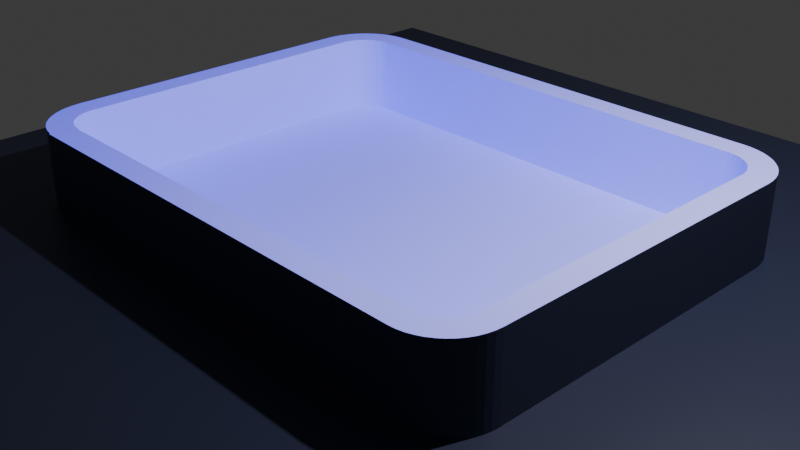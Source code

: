 # Source: 18.blend  (saved by Blender 4.1.23; exported with 4.5.12 LTS)
import bpy
from mathutils import Matrix  # noqa: F401  (used for matrix-valued properties, if any)

bpy.ops.wm.read_factory_settings(use_empty=True)
scene = bpy.context.scene
scene.name = 'Scene'

# ---- collections
col_collection = bpy.data.collections.new('Collection'); scene.collection.children.link(col_collection)

# ---- materials (node trees are filled in below, after node groups)
mat_x = bpy.data.materials.new('材质')
mat_x.use_transparent_shadow = False
mat_001 = bpy.data.materials.new('材质.001')
mat_001.use_transparent_shadow = False

# ---- material node trees
mat_x.use_nodes = True; mat_x.node_tree.nodes.clear()
_N = mat_x.node_tree.nodes; _L = mat_x.node_tree.links
n0 = _N.new('ShaderNodeBsdfPrincipled'); n0.name = '原理化BSDF'; n0.location = (10, 300)
n0.inputs[27].default_value = (0.0, 0.003753, 1.0, 1.0)
n0.inputs[28].default_value = 1.0
n1 = _N.new('ShaderNodeOutputMaterial'); n1.name = '材质输出'; n1.location = (300, 300)
_L.new(n0.outputs[0], n1.inputs[0])
n1.is_active_output = True
mat_001.use_nodes = True; mat_001.node_tree.nodes.clear()
_N = mat_001.node_tree.nodes; _L = mat_001.node_tree.links
n0 = _N.new('ShaderNodeBsdfPrincipled'); n0.name = '原理化BSDF'; n0.location = (10, 300)
n0.inputs[0].default_value = (0.02777, 0.0343, 0.0825, 1.0)
n1 = _N.new('ShaderNodeOutputMaterial'); n1.name = '材质输出'; n1.location = (300, 300)
_L.new(n0.outputs[0], n1.inputs[0])
n1.is_active_output = True

# ---- world
world_world = bpy.data.worlds.new('World'); scene.world = world_world
world_world.use_nodes = True; world_world.node_tree.nodes.clear()
_N = world_world.node_tree.nodes; _L = world_world.node_tree.links
n0 = _N.new('ShaderNodeOutputWorld'); n0.name = 'World Output'; n0.location = (300, 300)
n1 = _N.new('ShaderNodeBackground'); n1.name = 'Background'; n1.location = (10, 300)
n1.inputs[0].default_value = (0.05088, 0.05088, 0.05088, 1.0)
_L.new(n1.outputs[0], n0.inputs[0])
n0.is_active_output = True
world_world.color = (0.05088, 0.05088, 0.05088)
world_world.use_sun_shadow = False
world_world.sun_shadow_jitter_overblur = 0.0

# ---- cameras
cam_camera = bpy.data.cameras.new('Camera')
cam_camera.clip_end = 100.0
cam_camera.ortho_scale = 7.314

# ---- lights
light_light = bpy.data.lights.new('Light', 'POINT')
light_light.transmission_factor = 0.0
light_light.energy = 1000.0
light_light.shadow_soft_size = 0.1
light_light.shadow_maximum_resolution = 0.006
light_light.use_absolute_resolution = True

# ---- meshes
me_001 = bpy.data.meshes.new('平面.001')
me_001.from_pydata([(-1.0, 75.44, 9.277), (1.0, 75.44, 9.277), (-1.0, 77.44, 9.277), (1.0, 77.44, 9.277), (-1.0, 101.0, 9.277), (1.0, 101.0, 9.277), (-0.933, 101.6, 9.277), (1.05, 101.3, 9.277), (-0.785, 102.2, 9.277), (1.147, 101.7, 9.277), (-0.5584, 102.8, 9.277), (1.289, 102.0, 9.277), (-0.2572, 103.3, 9.277), (1.475, 102.3, 9.277), (0.1135, 103.8, 9.277), (1.7, 102.6, 9.277), (0.5473, 104.3, 9.277), (1.962, 102.9, 9.277), (1.037, 104.7, 9.277), (2.254, 103.1, 9.277), (1.574, 105.0, 9.277), (2.574, 103.3, 9.277), (2.149, 105.3, 9.277), (2.914, 103.4, 9.277), (2.752, 105.5, 9.277), (3.27, 103.5, 9.277), (3.374, 105.6, 9.277), (3.635, 103.6, 9.277), (4.003, 105.6, 9.277), (4.003, 103.6, 9.277), (38.95, 105.6, 9.277), (38.95, 103.6, 9.277), (39.58, 105.5, 9.277), (39.32, 103.5, 9.277), (40.19, 105.4, 9.277), (39.68, 103.5, 9.277), (40.79, 105.2, 9.277), (40.02, 103.4, 9.277), (41.35, 104.9, 9.277), (40.35, 103.2, 9.277), (41.87, 104.6, 9.277), (40.66, 103.0, 9.277), (42.34, 104.2, 9.277), (40.93, 102.7, 9.277), (42.76, 103.7, 9.277), (41.17, 102.5, 9.277), (43.1, 103.2, 9.277), (41.37, 102.2, 9.277), (43.38, 102.6, 9.277), (41.53, 101.8, 9.277), (43.58, 102.0, 9.277), (41.65, 101.5, 9.277), (43.7, 101.4, 9.277), (41.72, 101.1, 9.277), (43.74, 100.8, 9.277), (41.74, 100.8, 9.277), (43.74, 100.8, 10.71), (2.604, 70.84, 9.277), (43.74, 74.87, 9.277), (41.74, 74.87, 9.277), (43.7, 74.32, 9.277), (41.72, 74.58, 9.277), (43.59, 73.77, 9.277), (41.66, 74.29, 9.277), (43.42, 73.25, 9.277), (41.57, 74.01, 9.277), (43.17, 72.75, 9.277), (41.44, 73.75, 9.277), (42.86, 72.29, 9.277), (41.27, 73.5, 9.277), (42.49, 71.87, 9.277), (41.08, 73.28, 9.277), (42.07, 71.5, 9.277), (40.86, 73.09, 9.277), (41.61, 71.19, 9.277), (40.61, 72.93, 9.277), (41.11, 70.95, 9.277), (40.35, 72.8, 9.277), (40.59, 70.77, 9.277), (40.07, 72.7, 9.277), (40.04, 70.66, 9.277), (39.78, 72.65, 9.277), (39.49, 70.63, 9.277), (39.49, 72.63, 9.277), (3.271, 70.63, 9.277), (3.271, 72.63, 9.277), (-0.9533, 74.81, 9.277), (1.029, 75.08, 9.277), (-0.8252, 74.2, 9.277), (1.106, 74.72, 9.277), (-0.6177, 73.61, 9.277), (1.229, 74.37, 9.277), (-0.3344, 73.05, 9.277), (1.396, 74.05, 9.277), (0.01974, 72.53, 9.277), (1.604, 73.75, 9.277), (0.4387, 72.06, 9.277), (1.85, 73.48, 9.277), (0.9152, 71.65, 9.277), (2.129, 73.24, 9.277), (1.441, 71.31, 9.277), (2.436, 73.04, 9.277), (2.007, 71.04, 9.277), (2.767, 72.89, 9.277), (3.115, 72.78, 9.277), (3.221, 70.73, 9.277), (3.475, 72.71, 9.277), (3.848, 70.7, 9.277), (3.84, 72.7, 9.277), (-1.0, 77.44, 10.71), (-1.0, 75.44, 10.71), (1.0, 75.44, 10.71), (1.0, 77.44, 10.71), (1.0, 101.0, 10.71), (-1.0, 101.0, 10.71), (1.05, 101.3, 10.71), (-0.933, 101.6, 10.71), (1.147, 101.7, 10.71), (-0.785, 102.2, 10.71), (1.289, 102.0, 10.71), (-0.5584, 102.8, 10.71), (1.475, 102.3, 10.71), (-0.2572, 103.3, 10.71), (1.7, 102.6, 10.71), (0.1135, 103.8, 10.71), (1.962, 102.9, 10.71), (0.5473, 104.3, 10.71), (2.254, 103.1, 10.71), (1.037, 104.7, 10.71), (2.574, 103.3, 10.71), (1.574, 105.0, 10.71), (2.914, 103.4, 10.71), (2.149, 105.3, 10.71), (3.27, 103.5, 10.71), (2.752, 105.5, 10.71), (3.635, 103.6, 10.71), (3.374, 105.6, 10.71), (4.003, 103.6, 10.71), (4.003, 105.6, 10.71), (38.95, 103.6, 10.71), (38.95, 105.6, 10.71), (39.32, 103.5, 10.71), (39.58, 105.5, 10.71), (39.68, 103.5, 10.71), (40.19, 105.4, 10.71), (40.02, 103.4, 10.71), (40.79, 105.2, 10.71), (40.35, 103.2, 10.71), (41.35, 104.9, 10.71), (40.66, 103.0, 10.71), (41.87, 104.6, 10.71), (40.93, 102.7, 10.71), (42.34, 104.2, 10.71), (41.17, 102.5, 10.71), (42.76, 103.7, 10.71), (41.37, 102.2, 10.71), (43.1, 103.2, 10.71), (41.53, 101.8, 10.71), (43.38, 102.6, 10.71), (41.65, 101.5, 10.71), (43.58, 102.0, 10.71), (41.72, 101.1, 10.71), (43.7, 101.4, 10.71), (41.74, 100.8, 10.71), (42.86, 72.29, 10.71), (41.74, 74.87, 10.71), (43.74, 74.87, 10.71), (41.72, 74.58, 10.71), (43.7, 74.32, 10.71), (41.66, 74.29, 10.71), (43.59, 73.77, 10.71), (41.57, 74.01, 10.71), (43.42, 73.25, 10.71), (41.44, 73.75, 10.71), (43.17, 72.75, 10.71), (41.27, 73.5, 10.71), (41.08, 73.28, 10.71), (42.49, 71.87, 10.71), (40.86, 73.09, 10.71), (42.07, 71.5, 10.71), (40.61, 72.93, 10.71), (41.61, 71.19, 10.71), (40.35, 72.8, 10.71), (41.11, 70.95, 10.71), (40.07, 72.7, 10.71), (40.59, 70.77, 10.71), (39.78, 72.65, 10.71), (40.04, 70.66, 10.71), (39.49, 72.63, 10.71), (39.49, 70.63, 10.71), (3.271, 72.63, 10.71), (3.271, 70.63, 10.71), (-0.9533, 74.81, 10.71), (1.029, 75.08, 10.71), (-0.8252, 74.2, 10.71), (1.106, 74.72, 10.71), (-0.6177, 73.61, 10.71), (1.229, 74.37, 10.71), (-0.3344, 73.05, 10.71), (1.396, 74.05, 10.71), (0.01974, 72.53, 10.71), (1.604, 73.75, 10.71), (0.4387, 72.06, 10.71), (1.85, 73.48, 10.71), (0.9152, 71.65, 10.71), (2.129, 73.24, 10.71), (1.441, 71.31, 10.71), (2.436, 73.04, 10.71), (2.007, 71.04, 10.71), (2.767, 72.89, 10.71), (2.604, 70.84, 10.71), (3.115, 72.78, 10.71), (3.221, 70.73, 10.71), (3.475, 72.71, 10.71), (3.848, 70.7, 10.71), (3.84, 72.7, 10.71), (3.271, 70.73, 9.277), (3.84, 72.63, 9.277), (3.271, 71.12, 9.277), (3.464, 72.63, 9.277), (3.84, 72.63, 10.71), (3.271, 70.73, 10.71), (3.271, 71.12, 10.71), (3.464, 72.63, 10.71), (-13.66, -23.09, -16.1), (56.57, -23.09, -16.1), (-13.66, 47.14, -16.1), (56.57, 47.14, -16.1), (41.74, -1.566, -16.1), (41.74, 24.31, -16.1), (43.74, 24.31, -16.1), (43.74, -1.566, -16.1), (-0.6177, -2.833, -16.1), (-0.8252, -2.241, -16.1), (0.5473, 27.86, -16.1), (1.037, 28.26, -16.1), (43.58, 25.55, -16.1), (43.7, 24.94, -16.1), (-0.9533, -1.626, -16.1), (0.1135, 27.41, -16.1), (43.38, 26.15, -16.1), (-1.0, -1.0, -16.1), (-0.2572, 26.9, -16.1), (43.1, 26.71, -16.1), (39.49, -5.813, -16.1), (3.271, -5.813, -16.1), (40.04, -5.777, -16.1), (-0.5584, 26.35, -16.1), (42.76, 27.24, -16.1), (40.59, -5.669, -16.1), (-0.785, 25.76, -16.1), (42.34, 27.71, -16.1), (41.11, -5.491, -16.1), (-0.933, 25.15, -16.1), (41.87, 28.13, -16.1), (41.61, -5.245, -16.1), (-1.0, 24.52, -16.1), (41.35, 28.48, -16.1), (42.07, -4.937, -16.1), (40.79, 28.76, -16.1), (-1.0, 1.0, -16.1), (42.49, -4.571, -16.1), (40.19, 28.96, -16.1), (2.913, -5.653, -16.1), (3.221, -5.711, -16.1), (2.604, -5.596, -16.1), (42.86, -4.153, -16.1), (39.58, 29.09, -16.1), (2.007, -5.401, -16.1), (43.17, -3.691, -16.1), (38.95, 29.13, -16.1), (1.441, -5.13, -16.1), (43.42, -3.193, -16.1), (0.9152, -4.788, -16.1), (4.003, 29.13, -16.1), (43.59, -2.666, -16.1), (3.374, 29.11, -16.1), (0.4387, -4.379, -16.1), (43.7, -2.121, -16.1), (2.752, 29.02, -16.1), (0.01974, -3.911, -16.1), (2.149, 28.84, -16.1), (-0.3344, -3.393, -16.1), (1.574, 28.59, -16.1), (1.106, -1.722, -16.1), (1.229, -2.066, -16.1), (2.914, 26.99, -16.1), (2.574, 26.85, -16.1), (1.396, -2.391, -16.1), (3.27, 27.09, -16.1), (41.72, -1.86, -16.1), (1.604, -2.691, -16.1), (3.635, 27.13, -16.1), (41.66, -2.149, -16.1), (1.85, -2.962, -16.1), (4.003, 27.13, -16.1), (41.57, -2.427, -16.1), (2.129, -3.198, -16.1), (41.44, -2.691, -16.1), (38.95, 27.13, -16.1), (2.436, -3.395, -16.1), (39.32, 27.1, -16.1), (41.27, -2.936, -16.1), (2.767, -3.551, -16.1), (39.68, 27.03, -16.1), (41.08, -3.157, -16.1), (3.115, -3.662, -16.1), (40.02, 26.91, -16.1), (1.0, 1.0, -16.1), (1.0, -1.0, -16.1), (40.86, -3.35, -16.1), (3.475, -3.727, -16.1), (40.35, 26.75, -16.1), (40.61, -3.513, -16.1), (3.84, -3.744, -16.1), (1.0, 24.52, -16.1), (40.66, 26.54, -16.1), (1.05, 24.89, -16.1), (40.35, -3.643, -16.1), (40.93, 26.3, -16.1), (1.147, 25.24, -16.1), (40.07, -3.737, -16.1), (41.17, 26.02, -16.1), (1.289, 25.58, -16.1), (39.78, -3.794, -16.1), (41.37, 25.71, -16.1), (1.475, 25.9, -16.1), (39.49, -3.813, -16.1), (41.53, 25.39, -16.1), (1.7, 26.19, -16.1), (41.65, 25.04, -16.1), (1.962, 26.45, -16.1), (1.029, -1.364, -16.1), (41.72, 24.68, -16.1), (2.254, 26.67, -16.1), (3.84, -3.813, -16.1), (3.555, 71.68, 9.277), (3.406, 72.18, 9.277), (39.49, 70.63, 9.277), (39.49, 72.63, 9.277), (39.49, 72.63, 10.71), (39.49, 70.63, 10.71), (2.604, 70.84, 10.71), (3.115, 72.78, 10.71), (3.271, 71.12, 10.71), (3.271, 70.73, 10.71), (3.848, 70.7, 10.71), (3.84, 72.63, 10.71), (3.464, 72.63, 10.71), (3.115, 72.78, 9.277), (2.604, 70.84, 9.277), (41.74, 74.87, 9.996), (41.74, 100.8, 9.996), (43.74, 100.8, 9.996), (43.74, 74.87, 9.996), (-0.6177, 73.61, 9.996), (-0.8252, 74.2, 9.996), (0.5473, 104.3, 9.996), (1.037, 104.7, 9.996), (43.58, 102.0, 9.996), (43.7, 101.4, 9.996), (-0.9533, 74.81, 9.996), (0.1135, 103.8, 9.996), (43.38, 102.6, 9.996), (-1.0, 75.44, 9.996), (-0.2572, 103.3, 9.996), (43.1, 103.2, 9.996), (39.49, 70.63, 9.996), (3.271, 70.63, 10.71), (3.271, 70.63, 9.996), (3.271, 70.63, 9.277), (40.04, 70.66, 9.996), (-0.5584, 102.8, 9.996), (42.76, 103.7, 9.996), (40.59, 70.77, 9.996), (-0.785, 102.2, 9.996), (42.34, 104.2, 9.996), (41.11, 70.95, 9.996), (-0.933, 101.6, 9.996), (41.87, 104.6, 9.996), (41.61, 71.19, 9.996), (-1.0, 101.0, 9.996), (41.35, 104.9, 9.996), (42.07, 71.5, 9.996), (40.79, 105.2, 9.996), (-1.0, 77.44, 9.996), (42.49, 71.87, 9.996), (40.19, 105.4, 9.996), (3.221, 70.73, 9.996), (3.221, 70.73, 10.71), (2.604, 70.84, 9.996), (2.913, 70.79, 9.996), (3.221, 70.73, 9.277), (42.86, 72.29, 9.996), (39.58, 105.5, 9.996), (2.007, 71.04, 9.996), (43.17, 72.75, 9.996), (38.95, 105.6, 9.996), (1.441, 71.31, 9.996), (43.42, 73.25, 9.996), (0.9152, 71.65, 9.996), (4.003, 105.6, 9.996), (43.59, 73.77, 9.996), (3.374, 105.6, 9.996), (0.4387, 72.06, 9.996), (43.7, 74.32, 9.996), (2.752, 105.5, 9.996), (0.01974, 72.53, 9.996), (2.149, 105.3, 9.996), (-0.3344, 73.05, 9.996), (1.574, 105.0, 9.996), (1.106, 74.72, 9.996), (1.229, 74.37, 9.996), (2.914, 103.4, 9.996), (2.574, 103.3, 9.996), (1.396, 74.05, 9.996), (3.27, 103.5, 9.996), (41.72, 74.58, 9.996), (1.604, 73.75, 9.996), (3.635, 103.6, 9.996), (41.66, 74.29, 9.996), (1.85, 73.48, 9.996), (4.003, 103.6, 9.996), (41.57, 74.01, 9.996), (2.129, 73.24, 9.996), (41.44, 73.75, 9.996), (38.95, 103.6, 9.996), (2.436, 73.04, 9.996), (39.32, 103.5, 9.996), (41.27, 73.5, 9.996), (2.767, 72.89, 9.996), (39.68, 103.5, 9.996), (41.08, 73.28, 9.996), (3.115, 72.78, 9.996), (40.02, 103.4, 9.996), (1.0, 77.44, 9.996), (1.0, 75.44, 9.996), (40.86, 73.09, 9.996), (3.475, 72.71, 10.71), (3.475, 72.71, 9.996), (40.35, 103.2, 9.996), (40.61, 72.93, 9.996), (3.84, 72.7, 10.71), (3.84, 72.7, 9.996), (1.0, 101.0, 9.996), (40.66, 103.0, 9.996), (1.05, 101.3, 9.996), (40.35, 72.8, 9.996), (40.93, 102.7, 9.996), (1.147, 101.7, 9.996), (40.07, 72.7, 9.996), (41.17, 102.5, 9.996), (1.289, 102.0, 9.996), (39.78, 72.65, 9.996), (41.37, 102.2, 9.996), (1.475, 102.3, 9.996), (39.49, 72.63, 9.996), (41.53, 101.8, 9.996), (1.7, 102.6, 9.996), (41.65, 101.5, 9.996), (1.962, 102.9, 9.996), (1.029, 75.08, 9.996), (41.72, 101.1, 9.996), (2.254, 103.1, 9.996), (42.74, 100.8, 9.996), (42.74, 100.8, 9.996), (3.84, 72.63, 9.277), (3.84, 72.63, 9.996), (3.271, 72.63, 9.996), (3.271, 72.63, 10.71), (3.464, 72.63, 9.277), (3.271, 72.63, 9.277), (41.74, 24.31, -9.731), (41.74, -1.566, -9.731), (43.74, -1.566, -9.731), (43.74, 24.31, -9.731), (-0.8252, -2.241, -9.731), (-0.6177, -2.833, -9.731), (1.037, 28.26, -9.731), (0.5473, 27.86, -9.731), (43.7, 24.94, -9.731), (43.58, 25.55, -9.731), (-0.9533, -1.626, -9.731), (0.1135, 27.41, -9.731), (43.38, 26.15, -9.731), (-1.0, -1.0, -9.731), (-0.2572, 26.9, -9.731), (43.1, 26.71, -9.731), (3.271, -5.813, -9.731), (39.49, -5.813, -9.731), (40.04, -5.777, -9.731), (-0.5584, 26.35, -9.731), (42.76, 27.24, -9.731), (40.59, -5.669, -9.731), (-0.785, 25.76, -9.731), (42.34, 27.71, -9.731), (41.11, -5.491, -9.731), (-0.933, 25.15, -9.731), (41.87, 28.13, -9.731), (41.61, -5.245, -9.731), (-1.0, 24.52, -9.731), (41.35, 28.48, -9.731), (42.07, -4.937, -9.731), (40.79, 28.76, -9.731), (-1.0, 1.0, -9.731), (42.49, -4.571, -9.731), (40.19, 28.96, -9.731), (2.604, -5.596, -9.731), (2.913, -5.653, -9.731), (3.221, -5.711, -9.731), (42.86, -4.153, -9.731), (39.58, 29.09, -9.731), (2.007, -5.401, -9.731), (43.17, -3.691, -9.731), (38.95, 29.13, -9.731), (1.441, -5.13, -9.731), (43.42, -3.193, -9.731), (0.9152, -4.788, -9.731), (4.003, 29.13, -9.731), (43.59, -2.666, -9.731), (3.374, 29.11, -9.731), (0.4387, -4.379, -9.731), (43.7, -2.121, -9.731), (2.752, 29.02, -9.731), (0.01974, -3.911, -9.731), (2.149, 28.84, -9.731), (-0.3344, -3.393, -9.731), (1.574, 28.59, -9.731), (1.229, -2.066, -9.731), (1.106, -1.722, -9.731), (2.574, 26.85, -9.731), (2.914, 26.99, -9.731), (1.396, -2.391, -9.731), (3.27, 27.09, -9.731), (41.72, -1.86, -9.731), (1.604, -2.691, -9.731), (3.635, 27.13, -9.731), (41.66, -2.149, -9.731), (1.85, -2.962, -9.731), (4.003, 27.13, -9.731), (41.57, -2.427, -9.731), (2.129, -3.198, -9.731), (41.44, -2.691, -9.731), (38.95, 27.13, -9.731), (2.436, -3.395, -9.731), (39.32, 27.1, -9.731), (41.27, -2.936, -9.731), (2.767, -3.551, -9.731), (39.68, 27.03, -9.731), (41.08, -3.157, -9.731), (3.115, -3.662, -9.731), (40.02, 26.91, -9.731), (1.0, -1.0, -9.731), (1.0, 1.0, -9.731), (40.86, -3.35, -9.731), (3.475, -3.727, -9.731), (40.35, 26.75, -9.731), (40.61, -3.513, -9.731), (3.84, -3.744, -9.731), (1.0, 24.52, -9.731), (40.66, 26.54, -9.731), (1.05, 24.89, -9.731), (40.35, -3.643, -9.731), (40.93, 26.3, -9.731), (1.147, 25.24, -9.731), (40.07, -3.737, -9.731), (41.17, 26.02, -9.731), (1.289, 25.58, -9.731), (39.78, -3.794, -9.731), (41.37, 25.71, -9.731), (1.475, 25.9, -9.731), (39.49, -3.813, -9.731), (41.53, 25.39, -9.731), (1.7, 26.19, -9.731), (41.65, 25.04, -9.731), (1.962, 26.45, -9.731), (1.029, -1.364, -9.731), (41.72, 24.68, -9.731), (2.254, 26.67, -9.731), (42.74, 24.31, -9.731), (42.74, 24.31, -9.731), (3.84, -3.813, -9.731), (3.271, -3.813, -9.731)], [(84, 216), (216, 105), (212, 221), (220, 215), (105, 212), (215, 108), (191, 84), (190, 85), (355, 196), (194, 356), (357, 126), (128, 358), (192, 361), (362, 124), (110, 364), (365, 122), (372, 120), (375, 118), (4, 381), (394, 142), (208, 395), (206, 398), (204, 400), (403, 136), (202, 404), (406, 134), (200, 407), (408, 132), (198, 409), (410, 130), (417, 167), (420, 169), (33, 428), (429, 175), (431, 143), (434, 145), (438, 439), (440, 147), (442, 443), (445, 149), (448, 151), (450, 184), (451, 153), (453, 186), (454, 155), (457, 157), (459, 159), (462, 161), (466, 467), (468, 469), (471, 468)], [(318, 313, 310, 305, 302, 298, 296, 293, 290, 228, 229, 333, 330, 328, 325, 322, 319, 316, 312, 307, 304, 301, 299, 295, 292, 289, 286, 287, 334, 331, 329, 326, 323, 320, 317, 315, 308, 309, 332, 284, 285, 288, 291, 294, 297, 300, 303, 306, 311, 314, 335, 327, 324, 321), (258, 225, 227, 226, 224, 273, 277, 280, 282, 232, 233, 238, 241, 260, 256, 253, 250, 247, 242, 239, 234, 235, 283, 281, 279, 276, 274, 270, 267, 262, 259, 257, 254, 251, 248, 243, 240, 236, 237, 230, 231, 278, 275, 272, 269, 266, 261), (273, 224, 225, 258, 255, 252, 249, 246, 244, 245, 264, 263, 265, 268, 271), (307, 312, 556, 551), (326, 329, 573, 570), (509, 488, 489, 490, 493, 496, 499, 502, 505, 510, 513, 516, 519, 522, 474, 475, 579, 580, 472, 473, 534, 537, 540, 542, 546, 549, 554, 557, 562, 565, 568, 571, 581, 582, 508), (581, 558, 555, 550, 547, 544, 541, 538, 535, 532, 528, 529, 576, 552, 553, 559, 561, 564, 567, 570, 573, 575, 578, 530, 531, 533, 536, 539, 543, 545, 548, 551, 556, 560, 563, 566, 569, 572, 574, 577, 472, 580, 579, 475, 480, 481, 484, 487, 492, 495, 498, 501, 503, 506, 511, 514, 518, 520, 523, 525, 527, 478, 479, 483, 486, 491, 494, 497, 500, 504, 485, 482, 476, 477, 526, 524, 521, 517, 515, 512, 507, 508, 582), (245, 244, 489, 488), (259, 262, 506, 503), (292, 295, 539, 536), (280, 277, 521, 524), (328, 330, 574, 572), (310, 313, 557, 554), (278, 231, 474, 522), (293, 296, 540, 537), (244, 246, 490, 489), (265, 263, 508, 507), (329, 331, 575, 573), (279, 281, 525, 523), (314, 311, 555, 558), (263, 264, 509, 508), (297, 294, 538, 541), (242, 247, 491, 486), (332, 309, 552, 576), (282, 280, 524, 526), (229, 228, 473, 472), (308, 315, 559, 553), (261, 266, 510, 505), (296, 298, 542, 540), (243, 248, 492, 487), (330, 333, 577, 574), (312, 316, 560, 556), (260, 241, 485, 504), (295, 299, 543, 539), (246, 249, 493, 490), (231, 230, 475, 474), (262, 267, 511, 506), (331, 334, 578, 575), (315, 317, 561, 559), (281, 283, 527, 525), (300, 297, 541, 544), (284, 332, 576, 529), (247, 250, 494, 491), (268, 265, 507, 512), (232, 282, 526, 477), (313, 318, 562, 557), (283, 235, 478, 527), (233, 232, 477, 476), (299, 301, 545, 543), (333, 229, 472, 577), (248, 251, 495, 492), (230, 237, 480, 475), (266, 269, 513, 510), (334, 287, 530, 578), (316, 319, 563, 560), (298, 302, 546, 542), (249, 252, 496, 493), (285, 284, 529, 528), (267, 270, 514, 511), (235, 234, 479, 478), (317, 320, 564, 561), (303, 300, 544, 547), (327, 335, 581, 571), (250, 253, 497, 494), (271, 268, 512, 515), (318, 321, 565, 562), (287, 286, 531, 530), (301, 304, 548, 545), (251, 254, 498, 495), (237, 236, 481, 480), (269, 272, 516, 513), (319, 322, 566, 563), (335, 314, 558, 581), (302, 305, 549, 546), (252, 255, 499, 496), (288, 285, 528, 532), (273, 271, 515, 517), (238, 233, 476, 482), (320, 323, 567, 564), (264, 245, 488, 509), (306, 303, 547, 550), (253, 256, 500, 497), (286, 289, 533, 531), (270, 274, 518, 514), (321, 324, 568, 565), (234, 239, 483, 479), (304, 307, 551, 548), (254, 257, 501, 498), (228, 290, 534, 473), (272, 275, 519, 516), (322, 325, 569, 566), (236, 240, 484, 481), (255, 258, 502, 499), (291, 288, 532, 535), (274, 276, 520, 518), (309, 308, 553, 552), (241, 238, 482, 485), (323, 326, 570, 567), (257, 259, 503, 501), (289, 292, 536, 533), (277, 273, 517, 521), (239, 242, 486, 483), (324, 327, 571, 568), (305, 310, 554, 549), (256, 260, 504, 500), (290, 293, 537, 534), (275, 278, 522, 519), (240, 243, 487, 484), (325, 328, 572, 569), (311, 306, 550, 555), (258, 261, 505, 502), (294, 291, 535, 538), (276, 279, 523, 520)])
me_001.polygons.foreach_set('material_index', [0, 1, 1, 0, 0, 0, 0, 1, 1, 0, 1, 0, 0, 1, 0, 1, 1, 0, 1, 0, 1, 0, 1, 0, 1, 0, 0, 1, 0, 1, 0, 0, 1, 0, 1, 1, 1, 0, 0, 1, 0, 0, 1, 1, 1, 0, 1, 1, 0, 0, 1, 1, 1, 0, 0, 0, 1, 0, 1, 1, 0, 0, 0, 1, 1, 0, 0, 0, 1, 1, 1, 0, 0, 0, 1, 0, 1, 1, 0, 1, 0, 1, 0, 1, 0, 1, 0, 1, 0, 1, 0, 1, 1, 0, 1, 0, 1, 0, 1, 0, 1, 1, 0, 0, 1, 0, 1, 1, 0, 0, 1, 0, 1])
_uv = me_001.uv_layers.new(name='UV 贴图')
_uv.uv.foreach_set('vector', [0.769, 0.2769, 0.7728, 0.2788, 0.7763, 0.2811, 0.7794, 0.2839, 0.7822, 0.287, 0.7845, 0.2905, 0.7864, 0.2942, 0.7878, 0.2982, 0.7886, 0.3023, 0.7889, 0.3065, 0.7889, 0.6749, 0.7885, 0.6802, 0.7876, 0.6853, 0.7859, 0.6902, 0.7836, 0.6949, 0.7807, 0.6993, 0.7773, 0.7032, 0.7734, 0.7067, 0.7691, 0.7096, 0.7644, 0.712, 0.7595, 0.7137, 0.7543, 0.7147, 0.7491, 0.7151, 0.2515, 0.7151, 0.2463, 0.7151, 0.2411, 0.7145, 0.236, 0.7131, 0.2312, 0.7111, 0.2266, 0.7085, 0.2225, 0.7054, 0.2187, 0.7017, 0.2155, 0.6976, 0.2129, 0.693, 0.2109, 0.6882, 0.2095, 0.6832, 0.2088, 0.678, 0.2088, 0.343, 0.2088, 0.3146, 0.2092, 0.3094, 0.2103, 0.3043, 0.212, 0.2994, 0.2144, 0.2948, 0.2174, 0.2905, 0.2209, 0.2866, 0.2249, 0.2833, 0.2292, 0.2805, 0.2339, 0.2782, 0.2389, 0.2767, 0.244, 0.2757, 0.2492, 0.2755, 0.2492, 0.2745, 0.7567, 0.2745, 0.7609, 0.2748, 0.765, 0.2756, 0.7936, 0.2585, 1.0, 0.0, 1.0, 1.0, 0.0, 1.0, 0.0, 0.0, 0.2076, 0.2606, 0.2008, 0.2665, 0.1948, 0.2731, 0.1898, 0.2805, 0.1857, 0.2885, 0.1828, 0.2969, 0.181, 0.3056, 0.1803, 0.3146, 0.1803, 0.343, 0.1803, 0.678, 0.1813, 0.6869, 0.1834, 0.6956, 0.1866, 0.7039, 0.1909, 0.7118, 0.1962, 0.719, 0.2023, 0.7255, 0.2093, 0.7311, 0.217, 0.7358, 0.2251, 0.7394, 0.2337, 0.742, 0.2426, 0.7433, 0.2515, 0.7436, 0.7491, 0.7436, 0.7581, 0.7429, 0.7668, 0.7412, 0.7753, 0.7383, 0.7833, 0.7343, 0.7907, 0.7293, 0.7974, 0.7234, 0.8033, 0.7166, 0.8083, 0.7092, 0.8122, 0.7011, 0.8151, 0.6927, 0.8168, 0.6839, 0.8173, 0.6749, 0.8173, 0.3065, 0.8168, 0.2986, 0.8153, 0.2908, 0.8127, 0.2833, 0.8092, 0.2762, 0.8048, 0.2697, 0.7996, 0.2637, 0.2076, 0.2606, 0.0, 0.0, 1.0, 0.0, 0.7936, 0.2585, 0.787, 0.2541, 0.7799, 0.2506, 0.7724, 0.2481, 0.7646, 0.2465, 0.7567, 0.246, 0.2411, 0.246, 0.2404, 0.2475, 0.236, 0.2483, 0.2316, 0.2491, 0.2231, 0.2519, 0.2151, 0.2558, 0.7644, 0.712, 0.7691, 0.7096, 0.7691, 0.7096, 0.7644, 0.712, 0.2155, 0.6976, 0.2187, 0.7017, 0.2187, 0.7017, 0.2155, 0.6976, 0.2404, 0.2475, 0.2411, 0.246, 0.7567, 0.246, 0.7646, 0.2465, 0.7724, 0.2481, 0.7799, 0.2506, 0.787, 0.2541, 0.7936, 0.2585, 0.7996, 0.2637, 0.8048, 0.2697, 0.8092, 0.2762, 0.8127, 0.2833, 0.8153, 0.2908, 0.8168, 0.2986, 0.8173, 0.3065, 0.8173, 0.6749, 0.8031, 0.6749, 0.8031, 0.6749, 0.7889, 0.6749, 0.7889, 0.3065, 0.7886, 0.3023, 0.7878, 0.2982, 0.7864, 0.2942, 0.7845, 0.2905, 0.7822, 0.287, 0.7794, 0.2839, 0.7763, 0.2811, 0.7728, 0.2788, 0.769, 0.2769, 0.765, 0.2756, 0.7609, 0.2748, 0.7567, 0.2745, 0.2492, 0.2745, 0.2411, 0.2745, 0.236, 0.2483, 0.2492, 0.2745, 0.2492, 0.2755, 0.244, 0.2757, 0.2389, 0.2767, 0.2339, 0.2782, 0.2292, 0.2805, 0.2249, 0.2833, 0.2209, 0.2866, 0.2174, 0.2905, 0.2144, 0.2948, 0.212, 0.2994, 0.2103, 0.3043, 0.2092, 0.3094, 0.2088, 0.3146, 0.2088, 0.343, 0.2088, 0.678, 0.2095, 0.6832, 0.2109, 0.6882, 0.2129, 0.693, 0.2155, 0.6976, 0.2187, 0.7017, 0.2225, 0.7054, 0.2266, 0.7085, 0.2312, 0.7111, 0.236, 0.7131, 0.2411, 0.7145, 0.2463, 0.7151, 0.2515, 0.7151, 0.7491, 0.7151, 0.7543, 0.7147, 0.7595, 0.7137, 0.7644, 0.712, 0.7691, 0.7096, 0.7734, 0.7067, 0.7773, 0.7032, 0.7807, 0.6993, 0.7836, 0.6949, 0.7859, 0.6902, 0.7876, 0.6853, 0.7885, 0.6802, 0.7889, 0.6749, 0.8031, 0.6749, 0.8031, 0.6749, 0.8173, 0.6749, 0.8168, 0.6839, 0.8151, 0.6927, 0.8122, 0.7011, 0.8083, 0.7092, 0.8033, 0.7166, 0.7974, 0.7234, 0.7907, 0.7293, 0.7833, 0.7343, 0.7753, 0.7383, 0.7668, 0.7412, 0.7581, 0.7429, 0.7491, 0.7436, 0.2515, 0.7436, 0.2426, 0.7433, 0.2337, 0.742, 0.2251, 0.7394, 0.217, 0.7358, 0.2093, 0.7311, 0.2023, 0.7255, 0.1962, 0.719, 0.1909, 0.7118, 0.1866, 0.7039, 0.1834, 0.6956, 0.1813, 0.6869, 0.1803, 0.678, 0.1803, 0.343, 0.1803, 0.3146, 0.181, 0.3056, 0.1828, 0.2969, 0.1857, 0.2885, 0.1898, 0.2805, 0.1948, 0.2731, 0.2008, 0.2665, 0.2076, 0.2606, 0.2151, 0.2558, 0.2231, 0.2519, 0.2316, 0.2491, 0.236, 0.2483, 0.2411, 0.2745, 0.2411, 0.246, 0.7567, 0.246, 0.7567, 0.246, 0.2411, 0.246, 0.7753, 0.7383, 0.7668, 0.7412, 0.7668, 0.7412, 0.7753, 0.7383, 0.2463, 0.7151, 0.2515, 0.7151, 0.2515, 0.7151, 0.2463, 0.7151, 0.1948, 0.2731, 0.2008, 0.2665, 0.2008, 0.2665, 0.1948, 0.2731, 0.7859, 0.6902, 0.7876, 0.6853, 0.7876, 0.6853, 0.7859, 0.6902, 0.7763, 0.2811, 0.7728, 0.2788, 0.7728, 0.2788, 0.7763, 0.2811, 0.8168, 0.2986, 0.8173, 0.3065, 0.8173, 0.3065, 0.8168, 0.2986, 0.7878, 0.2982, 0.7864, 0.2942, 0.7864, 0.2942, 0.7878, 0.2982, 0.7567, 0.246, 0.7646, 0.2465, 0.7646, 0.2465, 0.7567, 0.246, 0.2316, 0.2491, 0.236, 0.2483, 0.236, 0.2483, 0.2316, 0.2491, 0.2187, 0.7017, 0.2225, 0.7054, 0.2225, 0.7054, 0.2187, 0.7017, 0.2337, 0.742, 0.2251, 0.7394, 0.2251, 0.7394, 0.2337, 0.742, 0.2492, 0.2755, 0.244, 0.2757, 0.244, 0.2757, 0.2492, 0.2755, 0.236, 0.2483, 0.2404, 0.2475, 0.2404, 0.2475, 0.236, 0.2483, 0.2249, 0.2833, 0.2209, 0.2866, 0.2209, 0.2866, 0.2249, 0.2833, 0.1909, 0.7118, 0.1866, 0.7039, 0.1866, 0.7039, 0.1909, 0.7118, 0.2092, 0.3094, 0.2088, 0.3146, 0.2088, 0.3146, 0.2092, 0.3094, 0.1898, 0.2805, 0.1948, 0.2731, 0.1948, 0.2731, 0.1898, 0.2805, 0.7889, 0.6749, 0.7889, 0.3065, 0.7889, 0.3065, 0.7889, 0.6749, 0.2088, 0.343, 0.2088, 0.678, 0.2088, 0.678, 0.2088, 0.343, 0.7996, 0.2637, 0.8048, 0.2697, 0.8048, 0.2697, 0.7996, 0.2637, 0.7864, 0.2942, 0.7845, 0.2905, 0.7845, 0.2905, 0.7864, 0.2942, 0.8083, 0.7092, 0.8033, 0.7166, 0.8033, 0.7166, 0.8083, 0.7092, 0.7876, 0.6853, 0.7885, 0.6802, 0.7885, 0.6802, 0.7876, 0.6853, 0.7691, 0.7096, 0.7734, 0.7067, 0.7734, 0.7067, 0.7691, 0.7096, 0.1803, 0.343, 0.1803, 0.3146, 0.1803, 0.3146, 0.1803, 0.343, 0.2515, 0.7151, 0.7491, 0.7151, 0.7491, 0.7151, 0.2515, 0.7151, 0.7646, 0.2465, 0.7724, 0.2481, 0.7724, 0.2481, 0.7646, 0.2465, 0.8173, 0.3065, 0.8173, 0.6749, 0.8173, 0.6749, 0.8173, 0.3065, 0.7668, 0.7412, 0.7581, 0.7429, 0.7581, 0.7429, 0.7668, 0.7412, 0.2225, 0.7054, 0.2266, 0.7085, 0.2266, 0.7085, 0.2225, 0.7054, 0.2088, 0.678, 0.2095, 0.6832, 0.2095, 0.6832, 0.2088, 0.678, 0.2251, 0.7394, 0.217, 0.7358, 0.217, 0.7358, 0.2251, 0.7394, 0.2292, 0.2805, 0.2249, 0.2833, 0.2249, 0.2833, 0.2292, 0.2805, 0.2103, 0.3043, 0.2092, 0.3094, 0.2092, 0.3094, 0.2103, 0.3043, 0.1866, 0.7039, 0.1834, 0.6956, 0.1834, 0.6956, 0.1866, 0.7039, 0.2231, 0.2519, 0.2316, 0.2491, 0.2316, 0.2491, 0.2231, 0.2519, 0.1857, 0.2885, 0.1898, 0.2805, 0.1898, 0.2805, 0.1857, 0.2885, 0.7728, 0.2788, 0.769, 0.2769, 0.769, 0.2769, 0.7728, 0.2788, 0.217, 0.7358, 0.2093, 0.7311, 0.2093, 0.7311, 0.217, 0.7358, 0.1828, 0.2969, 0.1857, 0.2885, 0.1857, 0.2885, 0.1828, 0.2969, 0.7491, 0.7151, 0.7543, 0.7147, 0.7543, 0.7147, 0.7491, 0.7151, 0.7885, 0.6802, 0.7889, 0.6749, 0.7889, 0.6749, 0.7885, 0.6802, 0.8033, 0.7166, 0.7974, 0.7234, 0.7974, 0.7234, 0.8033, 0.7166, 0.8173, 0.6749, 0.8168, 0.6839, 0.8168, 0.6839, 0.8173, 0.6749, 0.8048, 0.2697, 0.8092, 0.2762, 0.8092, 0.2762, 0.8048, 0.2697, 0.2266, 0.7085, 0.2312, 0.7111, 0.2312, 0.7111, 0.2266, 0.7085, 0.7734, 0.7067, 0.7773, 0.7032, 0.7773, 0.7032, 0.7734, 0.7067, 0.7845, 0.2905, 0.7822, 0.287, 0.7822, 0.287, 0.7845, 0.2905, 0.7724, 0.2481, 0.7799, 0.2506, 0.7799, 0.2506, 0.7724, 0.2481, 0.212, 0.2994, 0.2103, 0.3043, 0.2103, 0.3043, 0.212, 0.2994, 0.7581, 0.7429, 0.7491, 0.7436, 0.7491, 0.7436, 0.7581, 0.7429, 0.2093, 0.7311, 0.2023, 0.7255, 0.2023, 0.7255, 0.2093, 0.7311, 0.2095, 0.6832, 0.2109, 0.6882, 0.2109, 0.6882, 0.2095, 0.6832, 0.2339, 0.2782, 0.2292, 0.2805, 0.2292, 0.2805, 0.2339, 0.2782, 0.7567, 0.2745, 0.2492, 0.2745, 0.2492, 0.2745, 0.7567, 0.2745, 0.1834, 0.6956, 0.1813, 0.6869, 0.1813, 0.6869, 0.1834, 0.6956, 0.2151, 0.2558, 0.2231, 0.2519, 0.2231, 0.2519, 0.2151, 0.2558, 0.769, 0.2769, 0.765, 0.2756, 0.765, 0.2756, 0.769, 0.2769, 0.2312, 0.7111, 0.236, 0.7131, 0.236, 0.7131, 0.2312, 0.7111, 0.7543, 0.7147, 0.7595, 0.7137, 0.7595, 0.7137, 0.7543, 0.7147, 0.7974, 0.7234, 0.7907, 0.7293, 0.7907, 0.7293, 0.7974, 0.7234, 0.8168, 0.6839, 0.8151, 0.6927, 0.8151, 0.6927, 0.8168, 0.6839, 0.8092, 0.2762, 0.8127, 0.2833, 0.8127, 0.2833, 0.8092, 0.2762, 0.7773, 0.7032, 0.7807, 0.6993, 0.7807, 0.6993, 0.7773, 0.7032, 0.2492, 0.2745, 0.2492, 0.2755, 0.2492, 0.2755, 0.2492, 0.2745, 0.7822, 0.287, 0.7794, 0.2839, 0.7794, 0.2839, 0.7822, 0.287, 0.7799, 0.2506, 0.787, 0.2541, 0.787, 0.2541, 0.7799, 0.2506, 0.2144, 0.2948, 0.212, 0.2994, 0.212, 0.2994, 0.2144, 0.2948, 0.2076, 0.2606, 0.2151, 0.2558, 0.2151, 0.2558, 0.2076, 0.2606, 0.181, 0.3056, 0.1828, 0.2969, 0.1828, 0.2969, 0.181, 0.3056, 0.2109, 0.6882, 0.2129, 0.693, 0.2129, 0.693, 0.2109, 0.6882, 0.2404, 0.2475, 0.2411, 0.246, 0.2411, 0.246, 0.2404, 0.2475, 0.2389, 0.2767, 0.2339, 0.2782, 0.2339, 0.2782, 0.2389, 0.2767, 0.1813, 0.6869, 0.1803, 0.678, 0.1803, 0.678, 0.1813, 0.6869, 0.236, 0.7131, 0.2411, 0.7145, 0.2411, 0.7145, 0.236, 0.7131, 0.7491, 0.7436, 0.2515, 0.7436, 0.2515, 0.7436, 0.7491, 0.7436, 0.765, 0.2756, 0.7609, 0.2748, 0.7609, 0.2748, 0.765, 0.2756, 0.2023, 0.7255, 0.1962, 0.719, 0.1962, 0.719, 0.2023, 0.7255, 0.7595, 0.7137, 0.7644, 0.712, 0.7644, 0.712, 0.7595, 0.7137, 0.7907, 0.7293, 0.7833, 0.7343, 0.7833, 0.7343, 0.7907, 0.7293, 0.7889, 0.3065, 0.7886, 0.3023, 0.7886, 0.3023, 0.7889, 0.3065, 0.8127, 0.2833, 0.8153, 0.2908, 0.8153, 0.2908, 0.8127, 0.2833, 0.7807, 0.6993, 0.7836, 0.6949, 0.7836, 0.6949, 0.7807, 0.6993, 0.8151, 0.6927, 0.8122, 0.7011, 0.8122, 0.7011, 0.8151, 0.6927, 0.787, 0.2541, 0.7936, 0.2585, 0.7936, 0.2585, 0.787, 0.2541, 0.2174, 0.2905, 0.2144, 0.2948, 0.2144, 0.2948, 0.2174, 0.2905, 0.2515, 0.7436, 0.2426, 0.7433, 0.2426, 0.7433, 0.2515, 0.7436, 0.2088, 0.3146, 0.2088, 0.343, 0.2088, 0.343, 0.2088, 0.3146, 0.1803, 0.3146, 0.181, 0.3056, 0.181, 0.3056, 0.1803, 0.3146, 0.2129, 0.693, 0.2155, 0.6976, 0.2155, 0.6976, 0.2129, 0.693, 0.7833, 0.7343, 0.7753, 0.7383, 0.7753, 0.7383, 0.7833, 0.7343, 0.2411, 0.7145, 0.2463, 0.7151, 0.2463, 0.7151, 0.2411, 0.7145, 0.2008, 0.2665, 0.2076, 0.2606, 0.2076, 0.2606, 0.2008, 0.2665, 0.1962, 0.719, 0.1909, 0.7118, 0.1909, 0.7118, 0.1962, 0.719, 0.7609, 0.2748, 0.7567, 0.2745, 0.7567, 0.2745, 0.7609, 0.2748, 0.7794, 0.2839, 0.7763, 0.2811, 0.7763, 0.2811, 0.7794, 0.2839, 0.1803, 0.678, 0.1803, 0.343, 0.1803, 0.343, 0.1803, 0.678, 0.7886, 0.3023, 0.7878, 0.2982, 0.7878, 0.2982, 0.7886, 0.3023, 0.8153, 0.2908, 0.8168, 0.2986, 0.8168, 0.2986, 0.8153, 0.2908, 0.8122, 0.7011, 0.8083, 0.7092, 0.8083, 0.7092, 0.8122, 0.7011, 0.7836, 0.6949, 0.7859, 0.6902, 0.7859, 0.6902, 0.7836, 0.6949, 0.244, 0.2757, 0.2389, 0.2767, 0.2389, 0.2767, 0.244, 0.2757, 0.7936, 0.2585, 0.7996, 0.2637, 0.7996, 0.2637, 0.7936, 0.2585, 0.2209, 0.2866, 0.2174, 0.2905, 0.2174, 0.2905, 0.2209, 0.2866, 0.2426, 0.7433, 0.2337, 0.742, 0.2337, 0.742, 0.2426, 0.7433])
me_001.materials.append(mat_x)
me_001.materials.append(mat_001)
me_001.update()

# ---- objects
ob_light = bpy.data.objects.new('Light', light_light)
ob_camera = bpy.data.objects.new('Camera', cam_camera)
ob_001 = bpy.data.objects.new('平面.001', me_001)

# ---- transforms, parenting, visibility, modifiers, constraints
ob_light.location = (4.076, 1.005, 5.904)
ob_light.rotation_euler = (0.6503, 0.05522, 1.866)
ob_light.lock_rotations_4d = False
ob_light.empty_display_type = 'ARROWS'
ob_light.color = (0.0, 0.0, 0.0, 0.0)
ob_light.lineart.crease_threshold = 0.0
ob_camera.location = (7.359, -6.926, 4.958)
ob_camera.rotation_euler = (1.109, 0.0, 0.8149)
ob_camera.lock_rotations_4d = False
ob_camera.empty_display_type = 'ARROWS'
ob_camera.color = (0.0, 0.0, 0.0, 0.0)
ob_camera.display_type = 'WIRE'
ob_camera.lineart.crease_threshold = 0.0
ob_001.location = (-2.919, -1.636, 2.191)
ob_001.scale = (0.1361, 0.1361, 0.1361)

# ---- collection membership
col_collection.objects.link(ob_light)
col_collection.objects.link(ob_camera)
col_collection.objects.link(ob_001)

# ---- scene / render settings (as saved in the file)
scene.camera = ob_camera
scene.frame_start = 1; scene.frame_end = 250; scene.frame_set(50)
scene.render.engine = 'BLENDER_EEVEE_NEXT'
scene.cycles.sampling_pattern = 'TABULATED_SOBOL'
scene.eevee.ray_tracing_options.trace_max_roughness = 0.0
bpy.context.view_layer.update()
